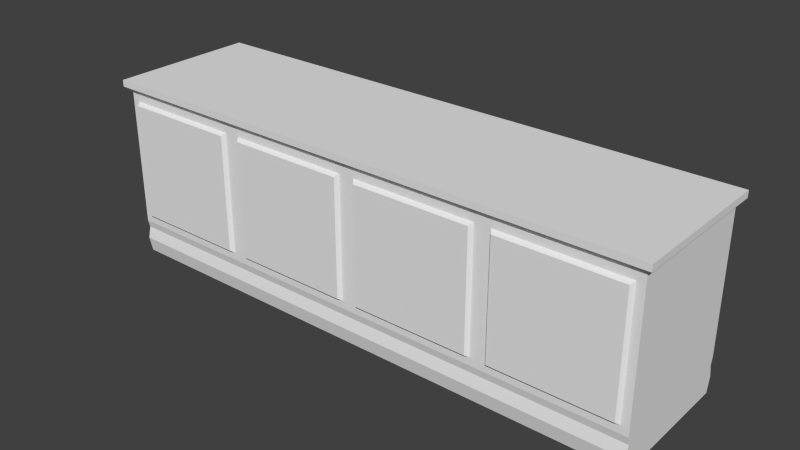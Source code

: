 # Source: MesaAdvogad1.blend  (saved by Blender 2.76.0; exported with 4.5.12 LTS)
import bpy
from mathutils import Matrix  # noqa: F401  (used for matrix-valued properties, if any)

bpy.ops.wm.read_factory_settings(use_empty=True)
scene = bpy.context.scene
scene.name = 'Scene'

# ---- collections
col_collection_1 = bpy.data.collections.new('Collection 1'); scene.collection.children.link(col_collection_1)

# ---- world
world_world = bpy.data.worlds.new('World'); scene.world = world_world
world_world.color = (0.05088, 0.05088, 0.05088)
world_world.use_sun_shadow = False
world_world.sun_shadow_jitter_overblur = 0.0
world_world.cycles.sampling_method = 'MANUAL'
world_world.cycles.sample_map_resolution = 256

# ---- meshes
me_cube_001 = bpy.data.meshes.new('Cube.001')
me_cube_001.from_pydata([(-3.847, -0.8451, -0.6685), (-3.847, -0.8451, 1.025), (-4.0, 1.212, -0.8215), (-4.0, 1.212, 1.178), (-2.153, -0.8451, -0.6685), (-2.153, -0.8451, 1.025), (-2.0, 1.212, -0.8215), (-2.0, 1.212, 1.178), (-4.0, -0.7883, -0.8215), (-4.0, -0.7883, 1.178), (-2.0, -0.7883, 1.178), (-2.0, -0.7883, -0.8215), (-3.886, -0.7883, -0.708), (-3.886, -0.7883, 1.065), (-2.114, -0.7883, 1.065), (-2.114, -0.7883, -0.708), (-4.0, 1.186, -0.9335), (-4.0, -0.7628, -0.9335), (-2.0, 1.186, -0.9335), (-2.0, -0.7628, -0.9335), (-4.0, 1.224, -1.104), (-4.0, -0.8011, -1.104), (-2.0, 1.224, -1.104), (-2.0, -0.8011, -1.104), (-4.0, 1.179, -1.326), (-4.0, -0.7556, -1.326), (-2.0, 1.179, -1.326), (-2.0, -0.7556, -1.326), (-4.084, -0.8752, 1.265), (-4.084, 1.299, 1.265), (-2.042, 1.299, 1.265), (-2.042, -0.8752, 1.265), (-4.084, -0.8752, 1.361), (-4.084, 1.299, 1.361), (-2.042, 1.299, 1.361), (-2.042, -0.8752, 1.361), (-1.847, -0.8451, -0.6685), (-1.847, -0.8451, 1.025), (-2.0, 1.212, -0.8215), (-2.0, 1.212, 1.178), (-0.153, -0.8451, -0.6685), (-0.153, -0.8451, 1.025), (9.798e-08, 1.212, -0.8215), (9.798e-08, 1.212, 1.178), (-2.0, -0.7883, -0.8215), (-2.0, -0.7883, 1.178), (9.798e-08, -0.7883, 1.178), (9.798e-08, -0.7883, -0.8215), (-1.886, -0.7883, -0.708), (-1.886, -0.7883, 1.065), (-0.1136, -0.7883, 1.065), (-0.1136, -0.7883, -0.708), (-2.0, 1.186, -0.9335), (-2.0, -0.7628, -0.9335), (9.798e-08, 1.186, -0.9335), (9.798e-08, -0.7628, -0.9335), (-2.0, 1.224, -1.104), (-2.0, -0.8011, -1.104), (9.798e-08, 1.224, -1.104), (9.798e-08, -0.8011, -1.104), (-2.0, 1.179, -1.326), (-2.0, -0.7556, -1.326), (9.798e-08, 1.179, -1.326), (9.798e-08, -0.7556, -1.326), (-2.042, -0.8752, 1.265), (-2.042, 1.299, 1.265), (9.798e-08, 1.299, 1.265), (9.798e-08, -0.8752, 1.265), (-2.042, -0.8752, 1.361), (-2.042, 1.299, 1.361), (9.798e-08, 1.299, 1.361), (9.798e-08, -0.8752, 1.361), (0.153, -0.8451, -0.6685), (0.153, -0.8451, 1.025), (9.798e-08, 1.212, -0.8215), (9.798e-08, 1.212, 1.178), (1.847, -0.8451, -0.6685), (1.847, -0.8451, 1.025), (2.0, 1.212, -0.8215), (2.0, 1.212, 1.178), (9.798e-08, -0.7883, -0.8215), (9.798e-08, -0.7883, 1.178), (2.0, -0.7883, 1.178), (2.0, -0.7883, -0.8215), (0.1136, -0.7883, -0.708), (0.1136, -0.7883, 1.065), (1.886, -0.7883, 1.065), (1.886, -0.7883, -0.708), (9.798e-08, 1.186, -0.9335), (9.798e-08, -0.7628, -0.9335), (2.0, 1.186, -0.9335), (2.0, -0.7628, -0.9335), (9.798e-08, 1.224, -1.104), (9.798e-08, -0.8011, -1.104), (2.0, 1.224, -1.104), (2.0, -0.8011, -1.104), (9.798e-08, 1.179, -1.326), (9.798e-08, -0.7556, -1.326), (2.0, 1.179, -1.326), (2.0, -0.7556, -1.326), (9.798e-08, -0.8752, 1.265), (9.798e-08, 1.299, 1.265), (2.042, 1.299, 1.265), (2.042, -0.8752, 1.265), (9.798e-08, -0.8752, 1.361), (9.798e-08, 1.299, 1.361), (2.042, 1.299, 1.361), (2.042, -0.8752, 1.361), (2.153, -0.8451, -0.6685), (2.153, -0.8451, 1.025), (2.0, 1.212, -0.8215), (2.0, 1.212, 1.178), (3.847, -0.8451, -0.6685), (3.847, -0.8451, 1.025), (4.0, 1.212, -0.8215), (4.0, 1.212, 1.178), (2.0, -0.7883, -0.8215), (2.0, -0.7883, 1.178), (4.0, -0.7883, 1.178), (4.0, -0.7883, -0.8215), (2.114, -0.7883, -0.708), (2.114, -0.7883, 1.065), (3.886, -0.7883, 1.065), (3.886, -0.7883, -0.708), (2.0, 1.186, -0.9335), (2.0, -0.7628, -0.9335), (4.0, 1.186, -0.9335), (4.0, -0.7628, -0.9335), (2.0, 1.224, -1.104), (2.0, -0.8011, -1.104), (4.0, 1.224, -1.104), (4.0, -0.8011, -1.104), (2.0, 1.179, -1.326), (2.0, -0.7556, -1.326), (4.0, 1.179, -1.326), (4.0, -0.7556, -1.326), (2.042, -0.8752, 1.265), (2.042, 1.299, 1.265), (4.084, 1.299, 1.265), (4.084, -0.8752, 1.265), (2.042, -0.8752, 1.361), (2.042, 1.299, 1.361), (4.084, 1.299, 1.361), (4.084, -0.8752, 1.361), (4.0, 1.215, 1.182), (-4.0, 1.212, -0.8007)], [], [(3, 7, 6, 2, 145), (5, 1, 0, 4), (11, 8, 17, 19), (12, 13, 9, 8), (14, 15, 11, 10), (13, 14, 10, 9), (15, 12, 8, 11), (0, 1, 13, 12), (5, 4, 15, 14), (1, 5, 14, 13), (4, 0, 12, 15), (19, 17, 21, 23), (2, 6, 18, 16), (16, 18, 22, 20), (25, 24, 26, 27), (23, 21, 25, 27), (20, 22, 26, 24), (9, 10, 31, 28), (7, 3, 29, 30), (35, 34, 33, 32), (28, 31, 35, 32), (30, 29, 33, 34), (39, 43, 42, 38), (41, 37, 36, 40), (47, 44, 53, 55), (48, 49, 45, 44), (50, 51, 47, 46), (49, 50, 46, 45), (51, 48, 44, 47), (36, 37, 49, 48), (41, 40, 51, 50), (37, 41, 50, 49), (40, 36, 48, 51), (55, 53, 57, 59), (38, 42, 54, 52), (52, 54, 58, 56), (61, 60, 62, 63), (59, 57, 61, 63), (56, 58, 62, 60), (45, 46, 67, 64), (43, 39, 65, 66), (71, 70, 69, 68), (64, 67, 71, 68), (66, 65, 69, 70), (75, 79, 78, 74), (77, 73, 72, 76), (83, 80, 89, 91), (84, 85, 81, 80), (86, 87, 83, 82), (85, 86, 82, 81), (87, 84, 80, 83), (72, 73, 85, 84), (77, 76, 87, 86), (73, 77, 86, 85), (76, 72, 84, 87), (91, 89, 93, 95), (74, 78, 90, 88), (88, 90, 94, 92), (97, 96, 98, 99), (95, 93, 97, 99), (92, 94, 98, 96), (81, 82, 103, 100), (79, 75, 101, 102), (107, 106, 105, 104), (100, 103, 107, 104), (102, 101, 105, 106), (111, 115, 114, 110), (113, 109, 108, 112), (119, 116, 125, 127), (120, 121, 117, 116), (122, 123, 119, 118), (121, 122, 118, 117), (123, 120, 116, 119), (108, 109, 121, 120), (113, 112, 123, 122), (109, 113, 122, 121), (112, 108, 120, 123), (127, 125, 129, 131), (110, 114, 126, 124), (124, 126, 130, 128), (133, 132, 134, 135), (131, 129, 133, 135), (128, 130, 134, 132), (117, 118, 139, 136), (115, 111, 137, 138, 144), (143, 142, 141, 140), (136, 139, 143, 140), (138, 137, 141, 142), (8, 9, 3, 145, 2), (130, 131, 135, 134), (138, 142, 143, 139), (144, 138, 139, 118), (115, 144, 118, 119, 114), (114, 119, 127, 126), (126, 127, 131, 130), (29, 28, 32, 33), (9, 28, 29, 3), (17, 8, 2, 16), (21, 17, 16, 20), (25, 21, 20, 24)])
me_cube_001.use_remesh_preserve_volume = False
me_cube_001.use_remesh_preserve_attributes = False
me_cube_001.use_mirror_vertex_groups = False
me_cube_001.update()

# ---- objects
ob_cube = bpy.data.objects.new('Cube', me_cube_001)

# ---- transforms, parenting, visibility, modifiers, constraints
ob_cube.location = (0.0, 0.0, 0.0)
ob_cube.lineart.crease_threshold = 0.0

# ---- collection membership
col_collection_1.objects.link(ob_cube)

# ---- scene / render settings (as saved in the file)
scene.frame_start = 1; scene.frame_end = 250; scene.frame_set(1)
scene.render.engine = 'BLENDER_EEVEE_NEXT'
scene.render.resolution_percentage = 50
scene.render.dither_intensity = 0.0
scene.cycles.use_denoising = False
scene.cycles.samples = 10
scene.cycles.sampling_pattern = 'TABULATED_SOBOL'
scene.cycles.light_sampling_threshold = 0.0
scene.cycles.use_adaptive_sampling = False
scene.cycles.use_light_tree = False
scene.cycles.blur_glossy = 0.0
scene.cycles.pixel_filter_type = 'GAUSSIAN'
scene.cycles.sample_clamp_indirect = 0.0
scene.view_settings.view_transform = 'Standard'
bpy.context.view_layer.update()

# ---- added for rendering (the .blend has no active camera and no usable light): camera, sun
cam_auto = bpy.data.cameras.new('AutoCamera')
cam_auto.lens = 50.0
cam_auto.sensor_width = 36.0
cam_auto.clip_end = 1000.0
ob_auto_camera = bpy.data.objects.new('AutoCamera', cam_auto)
scene.collection.objects.link(ob_auto_camera)
ob_auto_camera.location = (8.20585, -9.63535, 6.58213)
ob_auto_camera.rotation_euler = (1.09748, -7.21219e-08, 0.694738)
scene.camera = ob_auto_camera
light_auto_sun = bpy.data.lights.new('AutoSun', 'SUN')
light_auto_sun.energy = 3.0
light_auto_sun.angle = 0.0523599
ob_auto_sun = bpy.data.objects.new('AutoSun', light_auto_sun)
scene.collection.objects.link(ob_auto_sun)
ob_auto_sun.rotation_euler = (0.872665, 0.174533, 0.523599)
bpy.context.view_layer.update()
